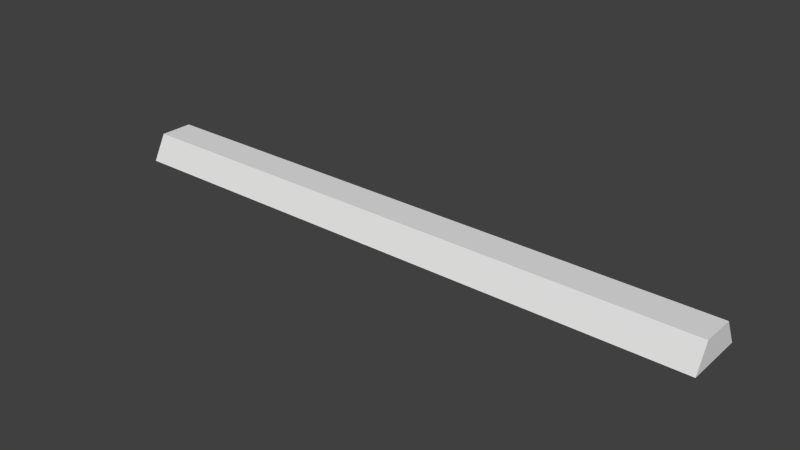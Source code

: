 # Source: berrier.003.blend  (saved by Blender 2.67.1; exported with 4.5.12 LTS)
import bpy
from mathutils import Matrix  # noqa: F401  (used for matrix-valued properties, if any)

bpy.ops.wm.read_factory_settings(use_empty=True)
scene = bpy.context.scene
scene.name = 'Scene'

# ---- collections
col_collection_2 = bpy.data.collections.new('Collection 2'); scene.collection.children.link(col_collection_2)

# ---- world
world_world = bpy.data.worlds.new('World'); scene.world = world_world
world_world.color = (0.05088, 0.05088, 0.05088)
world_world.use_sun_shadow = False
world_world.sun_shadow_jitter_overblur = 0.0
world_world.cycles.sampling_method = 'MANUAL'
world_world.cycles.sample_map_resolution = 256
world_world.light_settings.ao_factor = 0.5481

# ---- meshes
me_cube = bpy.data.meshes.new('Cube')
me_cube.from_pydata([(-1.0, -0.1, -0.1), (-1.0, 0.1, -0.1), (1.0, 0.1, -0.1), (1.0, -0.1, -0.1), (-1.0, -0.05544, -0.0155), (-1.0, 0.05544, -0.0155), (1.0, 0.05544, -0.0155), (1.0, -0.05544, -0.0155)], [], [(4, 5, 1, 0), (5, 6, 2, 1), (6, 7, 3, 2), (7, 4, 0, 3), (0, 1, 2, 3), (7, 6, 5, 4)])
_uv = me_cube.uv_layers.new(name='UVMap')
_uv.uv.foreach_set('vector', [0.03766, 0.4344, 0.1384, 0.4344, 0.1384, 0.5351, 0.03766, 0.5351, 0.03766, 0.4344, 0.1384, 0.4344, 0.1384, 0.5351, 0.03766, 0.5351, 0.03766, 0.4344, 0.1384, 0.4344, 0.1384, 0.5351, 0.03766, 0.5351, 0.03766, 0.4344, 0.1384, 0.4344, 0.1384, 0.5351, 0.03766, 0.5351, 0.03766, 0.4344, 0.1384, 0.4344, 0.1384, 0.5351, 0.03766, 0.5351, 0.03766, 0.4344, 0.1384, 0.4344, 0.1384, 0.5351, 0.03766, 0.5351])
me_cube.use_remesh_preserve_volume = False
me_cube.use_remesh_preserve_attributes = False
me_cube.use_mirror_vertex_groups = False
me_cube.update()

# ---- objects
ob_cube = bpy.data.objects.new('Cube', me_cube)

# ---- transforms, parenting, visibility, modifiers, constraints
ob_cube.location = (0.0, 0.0, 0.0)
ob_cube.lineart.crease_threshold = 0.0

# ---- collection membership
col_collection_2.objects.link(ob_cube)

# ---- scene / render settings (as saved in the file)
scene.frame_start = 1; scene.frame_end = 250; scene.frame_set(1)
scene.render.engine = 'BLENDER_EEVEE_NEXT'
scene.render.image_settings.color_mode = 'RGB'
scene.render.image_settings.compression = 90
scene.render.resolution_percentage = 50
scene.render.dither_intensity = 0.0
scene.render.bake_margin = 2
scene.render.bake_bias = 0.0
scene.cycles.use_denoising = False
scene.cycles.samples = 10
scene.cycles.sampling_pattern = 'TABULATED_SOBOL'
scene.cycles.light_sampling_threshold = 0.0
scene.cycles.use_adaptive_sampling = False
scene.cycles.use_light_tree = False
scene.cycles.blur_glossy = 0.0
scene.cycles.volume_bounces = 1
scene.cycles.pixel_filter_type = 'GAUSSIAN'
scene.cycles.sample_clamp_indirect = 0.0
scene.view_settings.view_transform = 'Standard'
bpy.context.view_layer.update()

# ---- added for rendering (the .blend has no active camera and no usable light): camera, sun
cam_auto = bpy.data.cameras.new('AutoCamera')
cam_auto.lens = 50.0
cam_auto.sensor_width = 36.0
cam_auto.clip_end = 1000.0
ob_auto_camera = bpy.data.objects.new('AutoCamera', cam_auto)
scene.collection.objects.link(ob_auto_camera)
ob_auto_camera.location = (1.86132, -2.23359, 1.43131)
ob_auto_camera.rotation_euler = (1.09748, -7.21219e-08, 0.694738)
scene.camera = ob_auto_camera
light_auto_sun = bpy.data.lights.new('AutoSun', 'SUN')
light_auto_sun.energy = 3.0
light_auto_sun.angle = 0.0523599
ob_auto_sun = bpy.data.objects.new('AutoSun', light_auto_sun)
scene.collection.objects.link(ob_auto_sun)
ob_auto_sun.rotation_euler = (0.872665, 0.174533, 0.523599)
bpy.context.view_layer.update()
